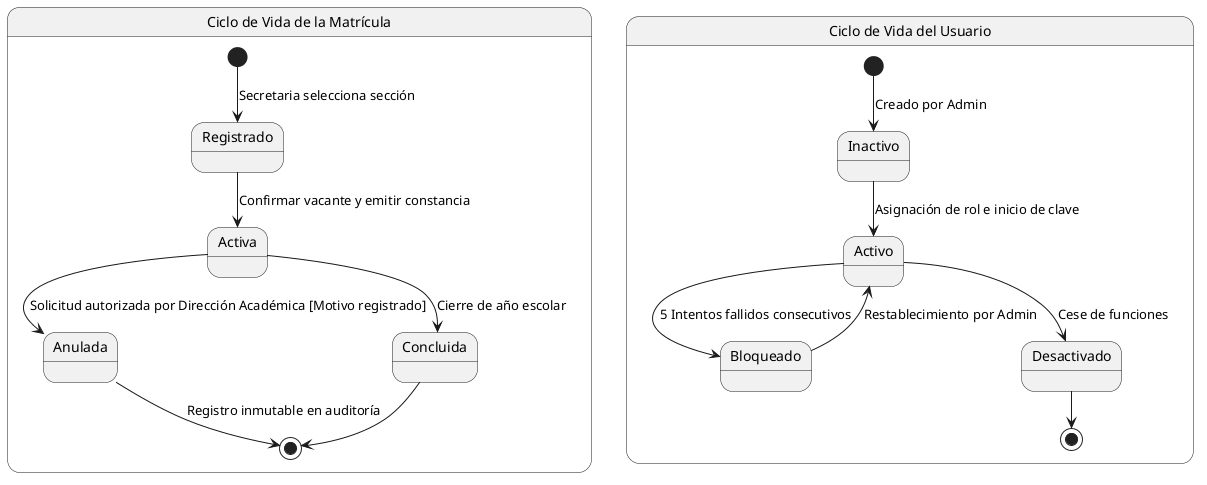

The diagram above was rendered by PlantUML. Its source (embedded in the PNG):
@startuml
skinparam shadowing false
skinparam backgroundColor #FFFFFF

state "Ciclo de Vida de la Matrícula" as MatriculaState {
  [*] --> Registrado : Secretaria selecciona sección
  Registrado --> Activa : Confirmar vacante y emitir constancia
  Activa --> Anulada : Solicitud autorizada por Dirección Académica [Motivo registrado]
  Activa --> Concluida : Cierre de año escolar
  Anulada --> [*] : Registro inmutable en auditoría
  Concluida --> [*]
}

state "Ciclo de Vida del Usuario" as UsuarioState {
  [*] --> Inactivo : Creado por Admin
  Inactivo --> Activo : Asignación de rol e inicio de clave
  Activo --> Bloqueado : 5 Intentos fallidos consecutivos
  Bloqueado --> Activo : Restablecimiento por Admin
  Activo --> Desactivado : Cese de funciones
  Desactivado --> [*]
}
@enduml